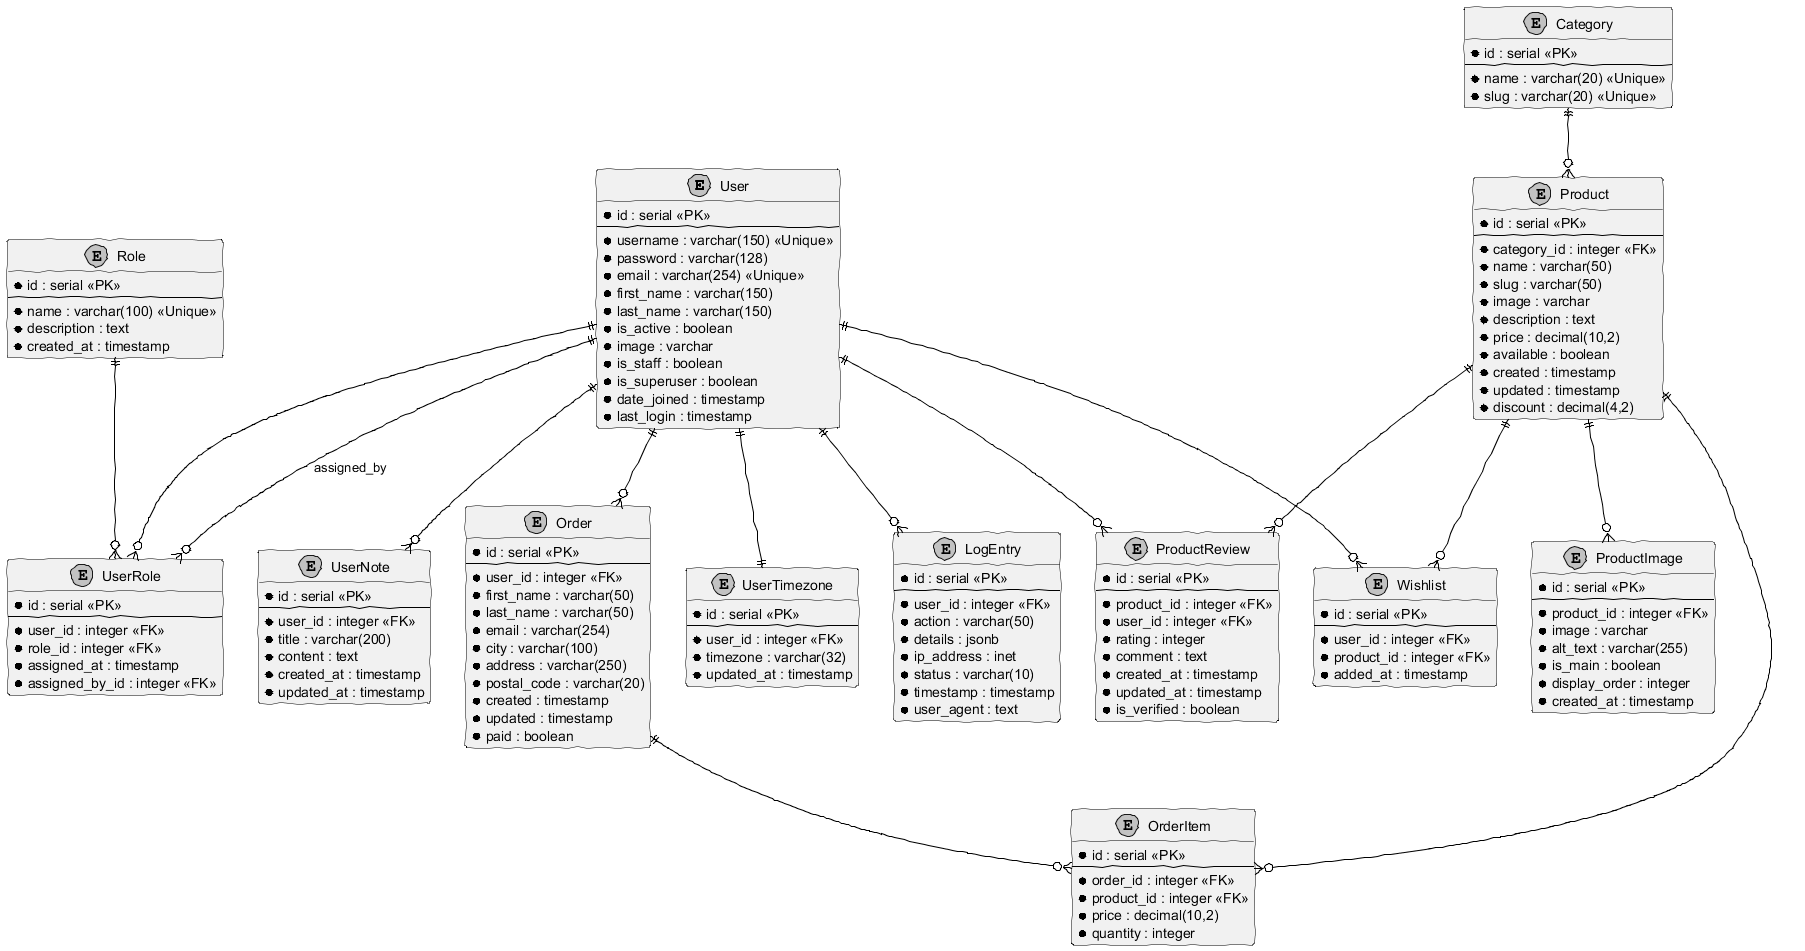

The diagram above was rendered by PlantUML. Its source (embedded in the PNG):
@startuml
!option handwritten true
skinparam monochrome true
skinparam class {
  BorderColor black
  ArrowColor black
}
hide methods
hide stereotypes

entity "User" {
  * id : serial <<PK>>
  --
  * username : varchar(150) <<Unique>>
  * password : varchar(128)
  * email : varchar(254) <<Unique>>
  * first_name : varchar(150)
  * last_name : varchar(150)
  * is_active : boolean
  * image : varchar
  * is_staff : boolean
  * is_superuser : boolean
  * date_joined : timestamp
  * last_login : timestamp
}

entity "Role" {
  * id : serial <<PK>>
  --
  * name : varchar(100) <<Unique>>
  * description : text
  * created_at : timestamp
}

entity "UserRole" {
  * id : serial <<PK>>
  --
  * user_id : integer <<FK>>
  * role_id : integer <<FK>>
  * assigned_at : timestamp
  * assigned_by_id : integer <<FK>>
}

entity "UserNote" {
  * id : serial <<PK>>
  --
  * user_id : integer <<FK>>
  * title : varchar(200)
  * content : text
  * created_at : timestamp
  * updated_at : timestamp
}

entity "UserTimezone" {
  * id : serial <<PK>>
  --
  * user_id : integer <<FK>>
  * timezone : varchar(32)
  * updated_at : timestamp
}

entity "LogEntry" {
  * id : serial <<PK>>
  --
  * user_id : integer <<FK>>
  * action : varchar(50)
  * details : jsonb
  * ip_address : inet
  * status : varchar(10)
  * timestamp : timestamp
  * user_agent : text
}

entity "Category" {
  * id : serial <<PK>>
  --
  * name : varchar(20) <<Unique>>
  * slug : varchar(20) <<Unique>>
}

entity "Product" {
  * id : serial <<PK>>
  --
  * category_id : integer <<FK>>
  * name : varchar(50)
  * slug : varchar(50)
  * image : varchar
  * description : text
  * price : decimal(10,2)
  * available : boolean
  * created : timestamp
  * updated : timestamp
  * discount : decimal(4,2)
}

entity "ProductImage" {
  * id : serial <<PK>>
  --
  * product_id : integer <<FK>>
  * image : varchar
  * alt_text : varchar(255)
  * is_main : boolean
  * display_order : integer
  * created_at : timestamp
}

entity "ProductReview" {
  * id : serial <<PK>>
  --
  * product_id : integer <<FK>>
  * user_id : integer <<FK>>
  * rating : integer
  * comment : text
  * created_at : timestamp
  * updated_at : timestamp
  * is_verified : boolean
}

entity "Order" {
  * id : serial <<PK>>
  --
  * user_id : integer <<FK>>
  * first_name : varchar(50)
  * last_name : varchar(50)
  * email : varchar(254)
  * city : varchar(100)
  * address : varchar(250)
  * postal_code : varchar(20)
  * created : timestamp
  * updated : timestamp
  * paid : boolean
}

entity "OrderItem" {
  * id : serial <<PK>>
  --
  * order_id : integer <<FK>>
  * product_id : integer <<FK>>
  * price : decimal(10,2)
  * quantity : integer
}

entity "Wishlist" {
  * id : serial <<PK>>
  --
  * user_id : integer <<FK>>
  * product_id : integer <<FK>>
  * added_at : timestamp
}

User ||--o{ UserRole
Role ||--o{ UserRole
User ||--|| UserTimezone
User ||--o{ UserNote
User ||--o{ LogEntry
User ||--o{ ProductReview
User ||--o{ Order
User ||--o{ Wishlist
User ||--o{ UserRole : assigned_by

Category ||--o{ Product
Product ||--o{ ProductImage
Product ||--o{ ProductReview
Product ||--o{ OrderItem
Product ||--o{ Wishlist

Order ||--o{ OrderItem

@enduml